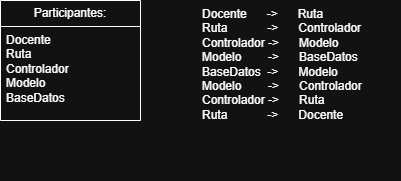

The diagram above was exported from draw.io. Its source (the exported page's mxGraphModel, read from the mxfile embedded in the PNG):
<mxGraphModel dx="1006" dy="658" grid="1" gridSize="10" guides="1" tooltips="1" connect="1" arrows="1" fold="1" page="1" pageScale="1" pageWidth="850" pageHeight="1100" math="0" shadow="0">
  <root>
    <mxCell id="0" />
    <mxCell id="1" parent="0" />
    <mxCell id="rTc6rulAOjgOmWu7q0JN-3" parent="1" style="swimlane;fontStyle=0;childLayout=stackLayout;horizontal=1;startSize=26;fillColor=none;horizontalStack=0;resizeParent=1;resizeParentMax=0;resizeLast=0;collapsible=1;marginBottom=0;whiteSpace=wrap;html=1;" value="Participantes:" vertex="1">
      <mxGeometry height="120" width="140" x="40" y="40" as="geometry" />
    </mxCell>
    <mxCell id="rTc6rulAOjgOmWu7q0JN-4" parent="rTc6rulAOjgOmWu7q0JN-3" style="text;strokeColor=none;fillColor=none;align=left;verticalAlign=top;spacingLeft=4;spacingRight=4;overflow=hidden;rotatable=0;points=[[0,0.5],[1,0.5]];portConstraint=eastwest;whiteSpace=wrap;html=1;" value="&lt;div&gt;Docente&lt;/div&gt;&lt;div&gt;&lt;/div&gt;&lt;div&gt;Ruta&lt;/div&gt;&lt;div&gt;&lt;/div&gt;&lt;div&gt;Controlador&lt;/div&gt;&lt;div&gt;&lt;/div&gt;&lt;div&gt;Modelo&lt;/div&gt;&lt;div&gt;&lt;/div&gt;&lt;div&gt;BaseDatos&lt;/div&gt;" vertex="1">
      <mxGeometry height="94" width="140" y="26" as="geometry" />
    </mxCell>
    <mxCell id="rTc6rulAOjgOmWu7q0JN-8" parent="1" style="text;whiteSpace=wrap;html=1;" value="&lt;span&gt;&lt;div&gt;&lt;span&gt;Docente&amp;nbsp; &amp;nbsp; &amp;nbsp; -&amp;gt;&amp;nbsp; &amp;nbsp; &amp;nbsp; Ruta&lt;/span&gt;&lt;/div&gt;&lt;div&gt;&lt;span&gt;&lt;/span&gt;&lt;/div&gt;&lt;div&gt;&lt;span&gt;Ruta&amp;nbsp; &amp;nbsp; &amp;nbsp; &amp;nbsp; &amp;nbsp; &amp;nbsp; -&amp;gt;&amp;nbsp; &amp;nbsp; &amp;nbsp; Controlador&lt;/span&gt;&lt;/div&gt;&lt;div&gt;&lt;span&gt;&lt;/span&gt;&lt;/div&gt;&lt;div&gt;&lt;span&gt;Controlador -&amp;gt;&amp;nbsp; &amp;nbsp; &amp;nbsp; Modelo&lt;/span&gt;&lt;/div&gt;&lt;div&gt;&lt;span&gt;&lt;/span&gt;&lt;/div&gt;&lt;div&gt;&lt;span&gt;Modelo&amp;nbsp; &amp;nbsp; &amp;nbsp; &amp;nbsp; -&amp;gt;&amp;nbsp; &amp;nbsp; &amp;nbsp; BaseDatos&lt;/span&gt;&lt;/div&gt;&lt;div&gt;&lt;span&gt;&lt;/span&gt;&lt;/div&gt;&lt;div&gt;&lt;span&gt;BaseDatos&amp;nbsp; -&amp;gt;&amp;nbsp; &amp;nbsp; &amp;nbsp; Modelo&lt;/span&gt;&lt;/div&gt;&lt;div&gt;&lt;span&gt;&lt;/span&gt;&lt;/div&gt;&lt;div&gt;&lt;span&gt;Modelo&amp;nbsp; &amp;nbsp; &amp;nbsp; &amp;nbsp; -&amp;gt;&amp;nbsp; &amp;nbsp; &amp;nbsp; Controlador&lt;/span&gt;&lt;/div&gt;&lt;div&gt;&lt;span&gt;&lt;/span&gt;&lt;/div&gt;&lt;div&gt;&lt;span&gt;Controlador -&amp;gt;&amp;nbsp; &amp;nbsp; &amp;nbsp; Ruta&lt;/span&gt;&lt;/div&gt;&lt;div&gt;&lt;span&gt;&lt;/span&gt;&lt;/div&gt;&lt;div&gt;&lt;span&gt;Ruta&amp;nbsp; &amp;nbsp; &amp;nbsp; &amp;nbsp; &amp;nbsp; &amp;nbsp; -&amp;gt;&amp;nbsp; &amp;nbsp; &amp;nbsp; Docente&lt;/span&gt;&lt;/div&gt;&lt;/span&gt;" vertex="1">
      <mxGeometry height="180" width="200" x="240" y="40" as="geometry" />
    </mxCell>
  </root>
</mxGraphModel>